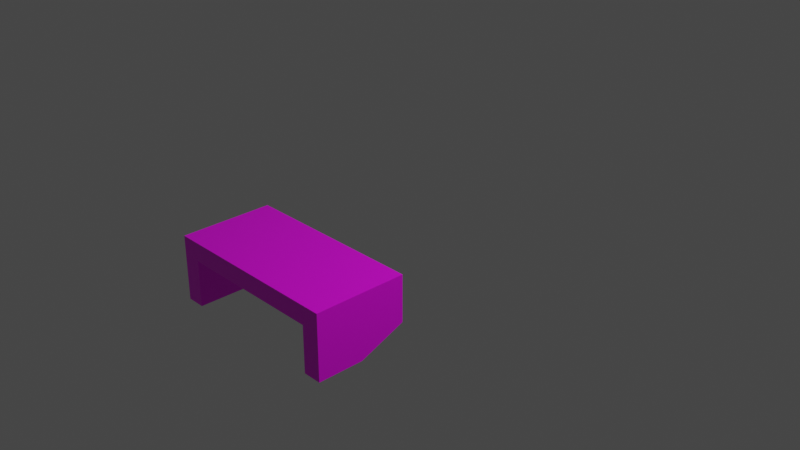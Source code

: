 # Source: multidecor_wall_shelf.blend  (saved by Blender 2.82.7; exported with 4.5.12 LTS)
import bpy
from mathutils import Matrix  # noqa: F401  (used for matrix-valued properties, if any)

bpy.ops.wm.read_factory_settings(use_empty=True)
scene = bpy.context.scene
scene.name = 'Scene'

# ---- collections
col_collection = bpy.data.collections.new('Collection'); scene.collection.children.link(col_collection)

# ---- images (referenced by path relative to the original .blend; pixels are not part of the script)
import os
ASSET_DIR = os.environ.get("B2B_ASSET_DIR", "")  # directory of the original .blend (textures are referenced by path, not embedded)
HERE = os.path.dirname(os.path.abspath(__file__))  # packed textures are extracted next to this script under _unpacked/

def load_image(name, relpath, width, height, colorspace="sRGB"):
    """Load a texture the original file referenced (path relative to the .blend, or extracted next to this script)."""
    p = next((c for c in (os.path.join(HERE, relpath), os.path.join(ASSET_DIR, relpath)) if relpath and os.path.exists(c)), "")
    if p:
        img = bpy.data.images.load(p, check_existing=True)
        img.name = name
    else:  # same state as the original file: an image datablock whose file is absent (Cycles renders it pink)
        img = bpy.data.images.new(name, width, height)
        img.source = "FILE"
        img.filepath = "//" + (relpath or name)
    img.colorspace_settings.name = colorspace
    return img
img_multidecor_aspen_wood_png = load_image('multidecor_aspen_wood.png', 'multidecor_aspen_wood.png', 1024, 1024, 'sRGB')

# ---- materials (node trees are filled in below, after node groups)
mat_material = bpy.data.materials.new('Material')
mat_material.alpha_threshold = 0.0
mat_material.use_transparent_shadow = False
mat_material.line_color = (0.0, 0.0, 0.0, 1.0)

# ---- material node trees
mat_material.use_nodes = True; mat_material.node_tree.nodes.clear()
_N = mat_material.node_tree.nodes; _L = mat_material.node_tree.links
n0 = _N.new('ShaderNodeOutputMaterial'); n0.name = 'Material Output'; n0.location = (300, 300)
n1 = _N.new('ShaderNodeBsdfPrincipled'); n1.name = 'Principled BSDF'; n1.location = (10, 300)
n1.distribution = 'GGX'
n1.subsurface_method = 'BURLEY'
n1.inputs[2].default_value = 0.4
n1.inputs[3].default_value = 1.45
n1.inputs[27].default_value = (0.0, 0.0, 0.0, 1.0)
n1.inputs[28].default_value = 1.0
n2 = _N.new('ShaderNodeTexImage'); n2.name = 'Image Texture'; n2.location = (-280, 280)
n2.image = img_multidecor_aspen_wood_png
n2.interpolation = 'Closest'
_L.new(n1.outputs[0], n0.inputs[0])
_L.new(n2.outputs[0], n1.inputs[0])
n0.is_active_output = True

# ---- world
world_world = bpy.data.worlds.new('World'); scene.world = world_world
world_world.use_nodes = True; world_world.node_tree.nodes.clear()
_N = world_world.node_tree.nodes; _L = world_world.node_tree.links
n0 = _N.new('ShaderNodeOutputWorld'); n0.name = 'World Output'; n0.location = (300, 300)
n1 = _N.new('ShaderNodeBackground'); n1.name = 'Background'; n1.location = (10, 300)
n1.inputs[0].default_value = (0.05088, 0.05088, 0.05088, 1.0)
_L.new(n1.outputs[0], n0.inputs[0])
n0.is_active_output = True
world_world.color = (0.05088, 0.05088, 0.05088)
world_world.use_sun_shadow = False
world_world.sun_shadow_jitter_overblur = 0.0

# ---- cameras
cam_camera = bpy.data.cameras.new('Camera')
cam_camera.clip_end = 100.0
cam_camera.ortho_scale = 7.314

# ---- lights
light_light = bpy.data.lights.new('Light', 'POINT')
light_light.transmission_factor = 0.0
light_light.energy = 1000.0
light_light.shadow_soft_size = 0.1
light_light.shadow_maximum_resolution = 0.006
light_light.use_absolute_resolution = True

# ---- meshes
me_cube = bpy.data.meshes.new('Cube')
me_cube.from_pydata([(1.0, 0.0, 0.1), (1.0, 0.0, -0.1), (1.0, -1.0, 0.1), (1.0, -1.0, -0.1), (-1.0, 0.0, 0.1), (-1.0, 0.0, -0.1), (-1.0, -1.0, 0.1), (-1.0, -1.0, -0.1), (0.8, -1.0, -0.6), (0.8, -1.0, -0.1), (0.8, 0.0, -0.4), (0.8, 0.0, -0.1), (1.0, -1.0, -0.6), (1.0, -1.0, -0.1), (1.0, 0.0, -0.4), (1.0, 0.0, -0.1), (0.8, -0.5, -0.6), (1.0, -0.5, -0.6), (-0.8, -1.0, -0.6), (-0.8, -1.0, -0.1), (-0.8, 0.0, -0.4), (-0.8, 0.0, -0.1), (-1.0, -1.0, -0.6), (-1.0, -1.0, -0.1), (-1.0, 0.0, -0.4), (-1.0, 0.0, -0.1), (-0.8, -0.5, -0.6), (-1.0, -0.5, -0.6)], [], [(0, 4, 6, 2), (3, 2, 6, 7), (7, 6, 4, 5), (5, 1, 3, 7), (1, 0, 2, 3), (5, 4, 0, 1), (11, 10, 16), (10, 11, 15, 14), (13, 12, 17), (12, 13, 9, 8), (21, 20, 26), (10, 14, 17, 16), (16, 17, 12, 8), (20, 21, 25, 24), (23, 22, 27), (22, 23, 19, 18), (20, 24, 27, 26), (26, 27, 22, 18), (16, 8, 9), (9, 11, 16), (17, 14, 15), (15, 13, 17), (26, 18, 19), (19, 21, 26), (27, 24, 25), (25, 23, 27)])
_uv = me_cube.uv_layers.new(name='UVMap')
_uv.uv.foreach_set('vector', [0.3529, 0.6468, 0.3529, 0.05897, 0.6468, 0.05897, 0.6468, 0.6468, 0.7055, 0.6468, 0.6468, 0.6468, 0.6468, 0.05897, 0.7055, 0.05897, 0.6468, 0.0001893, 0.6468, 0.05897, 0.3529, 0.05897, 0.3529, 0.0001896, 0.2941, 0.05897, 0.2941, 0.6468, 0.0001894, 0.6468, 0.0001893, 0.05897, 0.3529, 0.7055, 0.3529, 0.6468, 0.6468, 0.6468, 0.6468, 0.7055, 0.2941, 0.05897, 0.3529, 0.05897, 0.3529, 0.6468, 0.2941, 0.6468, 0.8529, 0.2941, 0.7647, 0.2941, 0.7059, 0.1471, 0.9712, 0.4524, 0.9712, 0.5405, 0.9124, 0.5405, 0.9124, 0.4524, 0.1471, 0.9998, 0.0001893, 0.9998, 0.0001893, 0.8529, 0.9124, 0.1471, 0.9124, 0.0001893, 0.9712, 0.0001893, 0.9712, 0.1471, 0.8529, 0.5884, 0.7647, 0.5884, 0.7059, 0.4414, 0.9712, 0.4524, 0.9124, 0.4524, 0.9124, 0.2941, 0.9712, 0.2941, 0.9712, 0.2941, 0.9124, 0.2941, 0.9124, 0.1471, 0.9712, 0.1471, 0.912, 0.4524, 0.912, 0.5405, 0.8532, 0.5405, 0.8532, 0.4524, 0.8529, 0.8826, 0.7059, 0.8826, 0.7059, 0.7357, 0.8532, 0.1471, 0.8532, 0.0001893, 0.912, 0.0001893, 0.912, 0.1471, 0.912, 0.4524, 0.8532, 0.4524, 0.8532, 0.2941, 0.912, 0.2941, 0.912, 0.2941, 0.8532, 0.2941, 0.8532, 0.1471, 0.912, 0.1471, 0.7059, 0.1471, 0.7059, 0.0001893, 0.8529, 0.0001893, 0.8529, 0.0001893, 0.8529, 0.2941, 0.7059, 0.1471, 0.0001893, 0.8529, 0.05897, 0.7059, 0.1471, 0.7059, 0.1471, 0.7059, 0.1471, 0.9998, 0.0001893, 0.8529, 0.7059, 0.4414, 0.7059, 0.2945, 0.8529, 0.2945, 0.8529, 0.2945, 0.8529, 0.5884, 0.7059, 0.4414, 0.7059, 0.7357, 0.7647, 0.5887, 0.8529, 0.5887, 0.8529, 0.5887, 0.8529, 0.8826, 0.7059, 0.7357])
me_cube.materials.append(mat_material)
me_cube.use_remesh_preserve_volume = False
me_cube.use_remesh_preserve_attributes = False
me_cube.use_mirror_vertex_groups = False
me_cube.update()

# ---- objects
ob_cube = bpy.data.objects.new('Cube', me_cube)
ob_light = bpy.data.objects.new('Light', light_light)
ob_camera = bpy.data.objects.new('Camera', cam_camera)

# ---- transforms, parenting, visibility, modifiers, constraints
ob_cube.location = (0.0, -0.9, -5.96e-08)
ob_cube.lock_rotations_4d = False
ob_cube.empty_display_type = 'ARROWS'
ob_cube.lineart.crease_threshold = 0.0
ob_light.location = (4.076, 1.005, 5.904)
ob_light.rotation_euler = (0.6503, 0.05522, 1.866)
ob_light.lock_rotations_4d = False
ob_light.empty_display_type = 'ARROWS'
ob_light.color = (0.0, 0.0, 0.0, 0.0)
ob_light.lineart.crease_threshold = 0.0
ob_camera.location = (7.359, -6.926, 4.958)
ob_camera.rotation_euler = (1.109, 0.0, 0.8149)
ob_camera.lock_rotations_4d = False
ob_camera.empty_display_type = 'ARROWS'
ob_camera.color = (0.0, 0.0, 0.0, 0.0)
ob_camera.display_type = 'WIRE'
ob_camera.lineart.crease_threshold = 0.0

# ---- collection membership
col_collection.objects.link(ob_cube)
col_collection.objects.link(ob_light)
col_collection.objects.link(ob_camera)

# ---- scene / render settings (as saved in the file)
scene.camera = ob_camera
scene.frame_start = 1; scene.frame_end = 250; scene.frame_set(1)
scene.render.engine = 'BLENDER_EEVEE_NEXT'
scene.cycles.use_denoising = False
scene.cycles.samples = 128
scene.cycles.sampling_pattern = 'TABULATED_SOBOL'
scene.cycles.use_adaptive_sampling = False
scene.cycles.use_light_tree = False
scene.view_settings.view_transform = 'Filmic'
bpy.context.view_layer.update()

